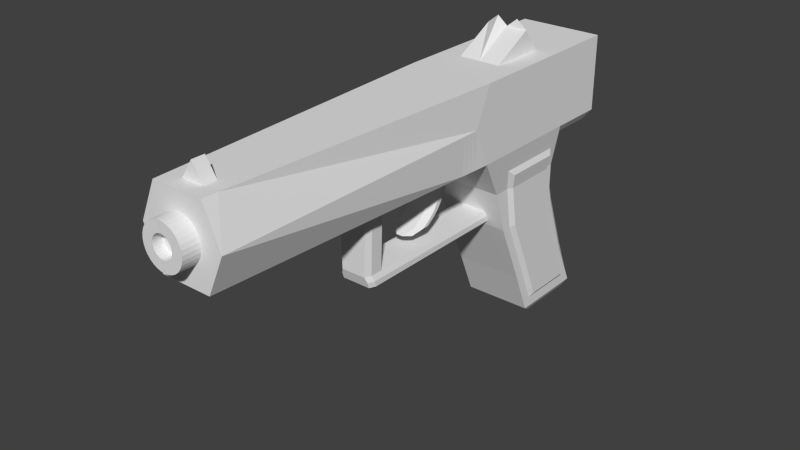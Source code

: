 # Source: Gun.blend  (saved by Blender 2.71.0; exported with 4.5.12 LTS)
import bpy
from mathutils import Matrix  # noqa: F401  (used for matrix-valued properties, if any)

bpy.ops.wm.read_factory_settings(use_empty=True)
scene = bpy.context.scene
scene.name = 'Scene'

# ---- collections
col_collection_1 = bpy.data.collections.new('Collection 1'); scene.collection.children.link(col_collection_1)

# ---- world
world_world = bpy.data.worlds.new('World'); scene.world = world_world
world_world.color = (0.05088, 0.05088, 0.05088)
world_world.use_sun_shadow = False
world_world.sun_shadow_jitter_overblur = 0.0
world_world.cycles.sampling_method = 'MANUAL'
world_world.cycles.sample_map_resolution = 256

# ---- meshes
me_cube_001 = bpy.data.meshes.new('Cube.001')
me_cube_001.from_pydata([(0.0, -1.0, 2.813), (0.25, 1.0, 3.553), (0.8177, 0.0, -1.0), (1.0, -1.0, 2.813), (1.0, 1.0, 2.813), (1.0, 1.0, 1.0), (1.0, -1.0, 1.0), (0.7289, 2.164, -3.733), (0.7289, 1.342, -3.733), (0.0, -1.0, 1.0), (0.0, 0.0, -1.0), (0.0, -8.337, 2.813), (0.6, -8.337, 2.813), (0.6, -8.337, 1.0), (0.0, -8.337, 1.0), (0.8177, 0.6728, -2.533), (0.0, 0.6728, -2.533), (0.0, 1.844, 2.813), (0.8177, 1.948, -1.0), (1.0, 1.844, 2.813), (1.0, 1.844, 1.0), (0.0, 1.844, 1.0), (0.8767, 2.019, 0.7996), (0.8177, 2.517, -2.533), (0.8767, 3.035, 0.7996), (0.0, 2.138, -3.733), (0.0, 1.342, -3.733), (0.7289, 2.858, -3.733), (0.0, 2.858, -3.733), (-0.0008399, -8.32, 1.899), (-0.0008399, -8.32, 2.399), (0.3527, -8.745, 2.253), (0.4149, -8.745, 2.177), (0.4611, -8.745, 2.091), (0.4896, -8.745, 1.997), (0.4992, -8.745, 1.899), (0.4896, -8.745, 1.802), (0.4611, -8.745, 1.708), (0.4149, -8.745, 1.622), (0.3527, -8.745, 1.546), (0.2769, -8.745, 1.484), (0.1905, -8.745, 1.438), (0.09671, -8.745, 1.409), (-0.0008395, -8.745, 1.399), (-0.0008397, -8.745, 2.399), (-0.0008397, -8.32, 1.399), (0.09671, -8.32, 1.409), (0.1905, -8.32, 1.438), (0.2769, -8.32, 1.484), (0.3527, -8.32, 1.546), (0.4149, -8.32, 1.622), (0.4611, -8.32, 1.708), (0.4896, -8.32, 1.802), (0.4992, -8.32, 1.899), (0.4896, -8.32, 1.997), (0.4611, -8.32, 2.091), (0.4149, -8.32, 2.177), (0.3527, -8.32, 2.253), (0.2769, -8.32, 2.315), (0.1905, -8.32, 2.361), (0.0967, -8.32, 2.39), (0.2769, -8.745, 2.315), (0.1905, -8.745, 2.361), (0.0967, -8.745, 2.39), (1.0, -8.337, 1.907), (1.0, 1.0, 1.907), (1.0, -1.0, 1.907), (0.0, -8.337, 1.907), (0.0, 3.21, 2.813), (1.0, 1.844, 1.907), (0.0, 0.0, 2.813), (0.5, -1.0, 2.813), (1.0, 0.0, 2.813), (0.5, 1.0, 2.813), (0.0, 1.422, 2.813), (1.0, 1.422, 2.813), (0.5, 1.844, 2.813), (0.5, 1.422, 2.813), (0.5, 0.0, 2.813), (0.0, 1.0, 3.353), (0.0, 0.0, 2.813), (0.5, 1.0, 3.353), (0.0, 1.422, 2.813), (0.5, 1.422, 2.813), (0.5, 0.0, 2.813), (0.6193, -7.983, 2.813), (0.6358, -7.68, 2.813), (0.0, -7.681, 2.813), (0.0, -7.983, 2.813), (0.2655, -7.681, 2.813), (0.2656, -7.983, 2.813), (0.0, -7.983, 3.213), (0.0, -7.681, 3.213), (0.2656, -7.983, 2.813), (0.2655, -7.681, 2.813), (0.8177, -0.322, 0.0), (0.0, -0.322, 0.0), (0.8177, 1.844, 0.0), (0.0, 3.035, 0.7996), (0.8177, -0.1268, -0.6062), (0.0, -0.1268, -0.6062), (0.8177, 1.844, -0.6062), (0.0, 2.019, 0.7996), (0.3571, -0.1268, -0.6062), (0.2816, 0.0, -1.0), (0.0, -3.899, -1.0), (0.0, -4.127, -0.6062), (0.295, -4.127, -0.6062), (0.2195, -3.899, -1.0), (0.2816, -3.549, -1.0), (0.3571, -3.676, -0.6062), (0.0, -3.549, -1.0), (0.0, -3.676, -0.6062), (0.0, -4.127, -0.6062), (0.295, -4.127, -0.6062), (0.3571, -3.676, -0.6062), (0.0, -3.676, -0.6062), (0.0, -4.127, 1.023), (0.3429, -4.127, 1.023), (0.405, -3.676, 1.023), (0.0, -3.676, 1.023), (0.0, -1.397, 1.0), (0.9784, -1.397, 1.0), (1.0, -1.397, 1.907), (0.9568, -1.793, 1.0), (1.0, -1.793, 1.907), (0.0, -1.793, 1.0), (0.5, -1.0, 1.0), (0.3, -8.337, 2.813), (0.3, -8.337, 1.0), (0.5, -8.337, 1.907), (0.5, -0.322, 0.0), (0.09945, -1.397, 1.0), (0.2223, -1.793, 1.0), (0.0, -2.275, -0.3198), (0.0, -2.672, -0.3198), (0.0, -2.275, -0.3198), (0.07954, -2.672, -0.3198), (0.0, -2.067, -0.1731), (0.0, -1.857, -0.02649), (0.0, -1.709, 0.1202), (0.0, -1.61, 0.2668), (0.0, -1.532, 0.4134), (0.0, -1.467, 0.5601), (0.0, -1.421, 0.7067), (0.0, -1.397, 0.8534), (0.09945, -2.067, -0.1731), (0.09945, -1.857, -0.02649), (0.09945, -1.709, 0.1202), (0.09945, -1.61, 0.2668), (0.09945, -1.532, 0.4134), (0.09945, -1.467, 0.5601), (0.09945, -1.421, 0.7067), (0.09945, -1.397, 0.8534), (0.2223, -1.793, 0.8534), (0.2223, -1.818, 0.7067), (0.2223, -1.863, 0.5601), (0.2223, -1.929, 0.4134), (0.2223, -2.007, 0.2668), (0.2223, -2.105, 0.1202), (0.2223, -2.253, -0.02649), (0.2223, -2.463, -0.1731), (0.0, -1.793, 0.8534), (0.0, -1.818, 0.7067), (0.0, -1.863, 0.5601), (0.0, -1.929, 0.4134), (0.0, -2.007, 0.2668), (0.0, -2.105, 0.1202), (0.0, -2.253, -0.02649), (0.0, -2.463, -0.1731), (0.964, -1.661, 1.0), (0.9712, -1.529, 1.0), (1.0, -1.661, 1.907), (1.0, -1.529, 1.907), (0.381, -1.529, 1.0), (0.3774, -1.661, 1.0), (0.0, -2.539, -0.3198), (0.0, -2.407, -0.3198), (0.2383, -2.407, -0.3198), (0.2347, -2.539, -0.3198), (0.3774, -1.661, 0.8534), (0.381, -1.529, 0.8534), (0.3774, -1.686, 0.7067), (0.381, -1.553, 0.7067), (0.3774, -1.731, 0.5601), (0.381, -1.599, 0.5601), (0.3774, -1.797, 0.4134), (0.381, -1.664, 0.4134), (0.3774, -1.875, 0.2668), (0.381, -1.743, 0.2668), (0.3774, -1.973, 0.1202), (0.381, -1.841, 0.1202), (0.3774, -2.121, -0.02649), (0.381, -1.989, -0.02649), (0.3774, -2.331, -0.1731), (0.381, -2.199, -0.1731), (0.0, 1.844, 2.813), (1.0, 1.844, 2.813), (1.0, 1.844, 1.0), (0.0, 1.844, 1.0), (1.0, 1.844, 1.907), (0.5, 1.844, 2.813), (1.0, 3.21, 2.813), (1.0, 3.21, 1.0), (0.0, 3.21, 1.0), (1.0, 3.21, 1.907), (0.5, 3.21, 2.813), (0.8177, 3.015, -3.574), (0.8177, 1.108, -3.574), (0.0, 3.015, -3.574), (0.0, 1.108, -3.574), (0.8177, 2.108, -3.574), (0.0, 3.443, 2.51), (0.8049, 3.443, 2.51), (0.8049, 3.443, 1.404), (0.0, 3.443, 1.404), (0.0, 3.443, 1.957), (0.8049, 3.443, 1.957), (0.5, 3.443, 2.51), (0.7121, 2.13, -1.011), (0.8773, 2.036, 0.8013), (0.0, 2.036, 0.8013), (0.0, 2.13, -1.011), (0.7121, 2.646, -2.4), (0.0, 2.646, -2.4), (0.7121, 2.036, -0.1049), (0.0, 2.036, -0.1049), (0.7121, 2.036, -0.6543), (0.0, 2.036, -0.6543), (0.7121, 3.04, -3.344), (0.0, 3.04, -3.344), (0.8177, 2.31, -2.533), (1.0, -0.2538, 1.0), (0.8177, -0.06341, -0.8031), (0.8177, 0.2462, -1.0), (0.8177, 1.689, -1.0), (0.8177, 0.9191, -2.533), (0.8177, 0.8906, -3.054), (0.8177, 0.3364, -1.767), (0.8177, 1.896, -0.8031), (0.8177, 2.232, -1.767), (1.0, 1.637, 1.0), (0.9088, 1.0, 0.5), (0.9088, -0.661, 0.5), (0.9088, 1.844, 0.5), (0.8177, 0.0852, 0.0), (0.8177, 1.637, 0.0), (0.8177, -0.2244, -0.3031), (0.8177, 1.844, -0.3031), (0.8177, 0.1828, -0.6062), (0.8177, 1.637, -0.6062), (0.8177, 2.766, -3.054), (0.8177, 1.354, -3.574), (0.8177, 2.777, -3.574), (0.8177, 0.2145, -0.8031), (0.8177, 1.999, -1.767), (0.8177, 0.5826, -1.767), (0.8177, 1.663, -0.8031), (0.9088, -0.04172, 0.5), (0.9088, 1.637, 0.5), (0.8177, 0.134, -0.3031), (0.8177, 1.637, -0.3031), (0.8177, 1.137, -3.054), (0.8177, 2.543, -3.054), (0.8177, 1.731, -3.574), (0.8177, 1.999, -3.314), (0.8177, 2.442, -3.574), (0.8177, 1.246, -3.314), (0.8177, 2.66, -3.314), (0.8177, 2.33, -3.314), (0.8177, 1.623, -3.314), (0.888, 1.0, -1.0), (0.888, 1.673, -2.533), (0.888, 1.0, 0.0), (0.888, 1.0, -0.6062), (0.888, 2.233, -2.533), (0.888, 1.0, -0.8031), (0.888, 0.3769, -1.0), (0.888, 1.612, -1.0), (0.888, 1.05, -2.533), (0.888, 1.336, -1.767), (0.888, 1.891, -3.054), (0.9599, 1.0, 0.3556), (0.888, 0.2159, 0.0), (0.888, 1.56, 0.0), (0.888, 1.0, -0.3031), (0.888, 0.3135, -0.6062), (0.888, 1.56, -0.6062), (0.888, 0.3452, -0.8031), (0.888, 1.922, -1.767), (0.888, 0.7133, -1.767), (0.888, 1.586, -0.8031), (0.9599, 0.143, 0.3556), (0.9599, 1.56, 0.3556), (0.888, 0.2647, -0.3031), (0.888, 1.56, -0.3031), (0.888, 1.267, -3.054), (0.888, 2.466, -3.054), (0.888, 1.999, -3.211), (0.888, 1.347, -3.211), (0.888, 1.514, -3.054), (0.888, 2.544, -3.211), (0.888, 2.217, -3.054), (0.888, 2.33, -3.211), (0.888, 1.623, -3.211), (0.405, -0.08455, -0.7375), (0.405, -0.04227, -0.8687), (0.0, -4.085, -0.7375), (0.0, -4.042, -0.8687), (0.3429, -4.085, -0.7375), (0.3429, -4.042, -0.8687), (0.405, -3.634, -0.7375), (0.405, -3.592, -0.8687), (0.2816, -3.666, -1.0), (0.2816, -3.782, -1.0), (0.3571, -3.826, -0.6062), (0.3571, -3.977, -0.6062), (0.0, -3.666, -1.0), (0.0, -3.782, -1.0), (0.3571, -3.826, -0.6062), (0.3571, -3.977, -0.6062), (0.405, -3.826, 1.023), (0.405, -3.977, 1.023), (0.0, -3.826, 1.023), (0.0, -3.977, 1.023), (0.405, -3.742, -0.8687), (0.405, -3.892, -0.8687), (0.405, -3.784, -0.7375), (0.405, -3.934, -0.7375), (0.4944, -8.745, 1.851), (0.2444, -8.745, 1.851), (0.1436, -8.745, 2.376), (0.4753, -8.745, 1.755), (0.09483, -8.745, 2.13), (0.2301, -8.745, 1.804), (0.2337, -8.745, 2.338), (0.438, -8.745, 1.665), (0.1381, -8.745, 2.107), (0.207, -8.745, 1.761), (0.3148, -8.745, 2.284), (0.3838, -8.745, 1.584), (0.1759, -8.745, 2.076), (0.1759, -8.745, 1.723), (0.3838, -8.745, 2.215), (0.3148, -8.745, 1.515), (0.207, -8.745, 2.038), (0.1381, -8.745, 1.692), (0.438, -8.745, 2.134), (0.2337, -8.745, 1.461), (0.2301, -8.745, 1.995), (0.09483, -8.745, 1.669), (0.4753, -8.745, 2.044), (0.1436, -8.745, 1.423), (0.2444, -8.745, 1.948), (0.04793, -8.745, 1.654), (0.4944, -8.745, 1.948), (0.04793, -8.745, 1.404), (0.2492, -8.745, 1.899), (-0.0008396, -8.745, 1.649), (-0.0008397, -8.745, 2.149), (0.04793, -8.745, 2.145), (0.04793, -8.745, 2.395), (-0.0008397, -8.517, 1.899), (0.2444, -8.517, 1.851), (0.09483, -8.517, 2.13), (0.2301, -8.517, 1.804), (0.1381, -8.517, 2.107), (0.207, -8.517, 1.761), (0.1759, -8.517, 2.076), (0.1759, -8.517, 1.723), (0.207, -8.517, 2.038), (0.1381, -8.517, 1.692), (0.2301, -8.517, 1.995), (0.09483, -8.517, 1.669), (0.2444, -8.517, 1.948), (0.04793, -8.517, 1.654), (0.2492, -8.517, 1.899), (-0.0008396, -8.517, 1.649), (-0.0008397, -8.517, 2.149), (0.04793, -8.517, 2.145)], [], [(86, 94, 93, 85), (77, 75, 19, 76), (254, 233, 2, 234), (130, 64, 12, 128), (208, 210, 26, 8), (255, 231, 23, 240), (66, 65, 4, 72, 3), (328, 316, 107, 309), (70, 78, 84, 80), (133, 124, 13, 129), (66, 3, 86, 85, 12, 64, 125, 172, 173, 123), (209, 207, 27, 28), (2, 104, 10, 16, 15, 238), (256, 238, 15, 236), (18, 240, 23, 223, 219), (20, 244, 97, 225, 220), (69, 20, 198, 200), (257, 235, 18, 239), (65, 5, 241, 20, 69), (7, 25, 28, 27), (26, 25, 7, 8), (211, 264, 252, 208, 8, 7), (207, 253, 266, 211, 7, 27), (346, 342, 369, 371), (333, 360, 379, 364), (334, 330, 363, 365), (353, 349, 372, 374), (341, 337, 366, 368), (354, 350, 373, 375), (342, 338, 367, 369), (360, 359, 378, 379), (330, 357, 376, 363), (349, 345, 370, 372), (350, 346, 371, 373), (337, 333, 364, 366), (338, 334, 365, 367), (357, 353, 374, 376), (29, 46, 45), (29, 47, 46), (29, 48, 47), (29, 49, 48), (29, 50, 49), (29, 51, 50), (29, 52, 51), (29, 53, 52), (29, 54, 53), (29, 55, 54), (29, 56, 55), (29, 57, 56), (29, 58, 57), (29, 59, 58), (29, 60, 59), (29, 30, 60), (54, 55, 33, 351, 34), (53, 54, 34, 355, 35), (52, 53, 35, 329, 36), (51, 52, 36, 332, 37), (50, 51, 37, 336, 38), (60, 30, 44, 361, 63), (49, 50, 38, 340, 39), (59, 60, 63, 331, 62), (48, 49, 39, 344, 40), (47, 48, 40, 348, 41), (58, 59, 62, 335, 61), (46, 47, 41, 352, 42), (57, 58, 61, 339, 31), (45, 46, 42, 356, 43), (56, 57, 31, 343, 32), (55, 56, 32, 347, 33), (129, 13, 64, 130), (6, 232, 5, 65, 66), (124, 125, 64, 13), (17, 76, 201, 196), (4, 65, 69, 19, 75), (74, 77, 76, 17), (78, 73, 81, 84), (73, 4, 75, 77), (71, 78, 70, 0), (3, 72, 78, 71), (72, 4, 73, 78), (84, 81, 1, 79, 80), (79, 1, 81, 83, 82), (77, 74, 82, 83), (73, 77, 83, 81), (3, 71, 0, 87, 94, 86), (93, 94, 89, 90), (85, 93, 88, 11, 128, 12), (89, 92, 91, 90), (88, 93, 90, 91), (94, 87, 92, 89), (258, 243, 95, 245), (127, 9, 96, 131), (97, 248, 101, 227, 225), (259, 246, 97, 244), (260, 247, 99, 249), (95, 131, 96, 100, 103, 99, 247), (23, 251, 207, 229, 223), (261, 250, 101, 248), (99, 103, 305, 306, 104, 2, 233), (310, 308, 105, 108), (318, 314, 108, 105), (110, 112, 116, 115), (305, 103, 110, 311), (10, 104, 109, 111), (103, 100, 112, 110), (115, 116, 120, 119), (315, 110, 115, 319), (106, 107, 114, 113), (322, 324, 117, 118), (319, 115, 119, 321), (113, 114, 118, 117), (127, 6, 122, 132), (6, 66, 123, 122), (175, 170, 124, 133), (170, 172, 125, 124), (67, 130, 128, 11), (126, 133, 129, 14), (14, 129, 130, 67), (6, 127, 131, 95, 243), (9, 127, 132, 121), (194, 161, 137, 179), (176, 179, 137, 135), (161, 169, 135, 137), (138, 146, 136, 134), (175, 133, 154, 180), (180, 154, 155, 182), (182, 155, 156, 184), (184, 156, 157, 186), (186, 157, 158, 188), (188, 158, 159, 190), (190, 159, 160, 192), (192, 160, 161, 194), (133, 126, 162, 154), (154, 162, 163, 155), (155, 163, 164, 156), (156, 164, 165, 157), (157, 165, 166, 158), (158, 166, 167, 159), (159, 167, 168, 160), (160, 168, 169, 161), (121, 132, 153, 145), (145, 153, 152, 144), (144, 152, 151, 143), (143, 151, 150, 142), (142, 150, 149, 141), (141, 149, 148, 140), (140, 148, 147, 139), (139, 147, 146, 138), (132, 122, 171, 174), (174, 171, 170, 175), (122, 123, 173, 171), (171, 173, 172, 170), (146, 195, 178, 136), (195, 194, 179, 178), (134, 136, 178, 177), (177, 178, 179, 176), (132, 174, 181, 153), (174, 175, 180, 181), (153, 181, 183, 152), (181, 180, 182, 183), (152, 183, 185, 151), (183, 182, 184, 185), (151, 185, 187, 150), (185, 184, 186, 187), (150, 187, 189, 149), (187, 186, 188, 189), (149, 189, 191, 148), (189, 188, 190, 191), (148, 191, 193, 147), (191, 190, 192, 193), (147, 193, 195, 146), (193, 192, 194, 195), (200, 198, 203, 205), (196, 201, 206, 68), (76, 19, 197, 201), (20, 21, 199, 198), (19, 69, 200, 197), (205, 203, 214, 217), (68, 206, 218, 212), (201, 197, 202, 206), (203, 198, 22, 24), (197, 200, 205, 202), (15, 16, 210, 208, 237), (207, 209, 230, 229), (262, 237, 208, 252, 267), (269, 265, 211, 266), (217, 216, 212, 218, 213), (214, 215, 216, 217), (206, 202, 213, 218), (203, 204, 215, 214), (202, 205, 217, 213), (228, 227, 219, 222), (222, 219, 223, 224), (221, 220, 225, 226), (226, 225, 227, 228), (224, 223, 229, 230), (101, 239, 18, 219, 227), (21, 20, 220, 221), (22, 102, 98, 24), (204, 203, 24, 98), (198, 199, 102, 22), (259, 242, 282, 293), (262, 267, 299, 296), (249, 99, 233, 254), (235, 255, 240, 18), (267, 270, 304, 299), (246, 259, 293, 284), (249, 254, 288, 286), (268, 263, 297, 301), (234, 2, 238, 256), (250, 257, 239, 101), (245, 260, 294, 283), (257, 250, 287, 291), (258, 245, 283, 292), (5, 232, 258, 242), (232, 6, 243, 258), (241, 259, 244, 20), (5, 242, 259, 241), (269, 268, 301, 303), (242, 258, 292, 282), (231, 255, 289, 275), (245, 95, 247, 260), (246, 261, 248, 97), (250, 261, 295, 287), (234, 256, 290, 277), (270, 267, 252, 264), (270, 265, 298, 304), (236, 15, 237, 262), (251, 263, 268, 253, 207), (23, 231, 263, 251), (254, 234, 277, 288), (268, 269, 266, 253), (236, 262, 296, 279), (260, 249, 286, 294), (265, 270, 264, 211), (235, 257, 291, 278), (263, 231, 275, 297), (276, 288, 277, 271), (274, 286, 288, 276), (271, 280, 289, 278), (280, 272, 275, 289), (280, 290, 279, 272), (271, 277, 290, 280), (274, 276, 291, 287), (276, 271, 278, 291), (282, 292, 283, 273), (282, 273, 284, 293), (285, 294, 286, 274), (273, 283, 294, 285), (273, 285, 295, 284), (285, 274, 287, 295), (272, 279, 296, 300, 281), (275, 272, 281, 302, 297), (297, 302, 303, 301), (302, 281, 298, 303), (281, 300, 304, 298), (300, 296, 299, 304), (256, 236, 279, 290), (261, 246, 284, 295), (265, 269, 303, 298), (255, 235, 278, 289), (314, 326, 310, 108), (326, 328, 309, 310), (107, 106, 307, 309), (309, 307, 308, 310), (104, 306, 312, 109), (306, 305, 311, 312), (311, 110, 315, 327), (327, 315, 316, 328), (111, 109, 313, 317), (317, 313, 314, 318), (107, 316, 320, 114), (316, 315, 319, 320), (119, 120, 323, 321), (321, 323, 324, 322), (114, 320, 322, 118), (320, 319, 321, 322), (109, 312, 325, 313), (313, 325, 326, 314), (312, 311, 327, 325), (325, 327, 328, 326), (359, 361, 44), (359, 360, 361), (360, 63, 361), (360, 331, 63), (360, 333, 331), (333, 62, 331), (333, 335, 62), (333, 337, 335), (337, 61, 335), (337, 339, 61), (337, 341, 339), (341, 31, 339), (341, 343, 31), (341, 345, 343), (345, 32, 343), (345, 347, 32), (345, 349, 347), (349, 33, 347), (349, 351, 33), (349, 353, 351), (353, 34, 351), (353, 355, 34), (353, 357, 355), (357, 35, 355), (357, 329, 35), (357, 330, 329), (330, 36, 329), (330, 332, 36), (330, 334, 332), (334, 37, 332), (334, 336, 37), (334, 338, 336), (338, 38, 336), (338, 340, 38), (338, 342, 340), (342, 39, 340), (342, 344, 39), (342, 346, 344), (346, 40, 344), (346, 348, 40), (346, 350, 348), (350, 41, 348), (350, 352, 41), (350, 354, 352), (354, 42, 352), (354, 356, 42), (354, 358, 356), (358, 43, 356), (362, 379, 378), (362, 364, 379), (362, 366, 364), (362, 368, 366), (362, 370, 368), (362, 372, 370), (362, 374, 372), (362, 376, 374), (362, 363, 376), (362, 365, 363), (362, 367, 365), (362, 369, 367), (362, 371, 369), (362, 373, 371), (362, 375, 373), (362, 377, 375), (358, 354, 375, 377), (345, 341, 368, 370)])
me_cube_001.use_remesh_preserve_volume = False
me_cube_001.use_remesh_preserve_attributes = False
me_cube_001.use_mirror_vertex_groups = False
me_cube_001.update()

# ---- objects
ob_cube = bpy.data.objects.new('Cube', me_cube_001)

# ---- transforms, parenting, visibility, modifiers, constraints
ob_cube.location = (0.0, 0.0, 0.6466)
ob_cube.scale = (0.5, 0.5, 0.5)
ob_cube.lineart.crease_threshold = 0.0
_m = ob_cube.modifiers.new('Mirror', 'MIRROR')
_m.use_clip = True

# ---- collection membership
col_collection_1.objects.link(ob_cube)

# ---- scene / render settings (as saved in the file)
scene.frame_start = 1; scene.frame_end = 250; scene.frame_set(1)
scene.render.engine = 'BLENDER_EEVEE_NEXT'
scene.render.resolution_percentage = 50
scene.render.dither_intensity = 0.0
scene.cycles.use_denoising = False
scene.cycles.samples = 10
scene.cycles.sampling_pattern = 'TABULATED_SOBOL'
scene.cycles.light_sampling_threshold = 0.0
scene.cycles.use_adaptive_sampling = False
scene.cycles.use_light_tree = False
scene.cycles.blur_glossy = 0.0
scene.cycles.volume_bounces = 1
scene.cycles.pixel_filter_type = 'GAUSSIAN'
scene.cycles.sample_clamp_indirect = 0.0
scene.view_settings.view_transform = 'Standard'
bpy.context.view_layer.update()

# ---- added for rendering (the .blend has no active camera and no usable light): camera, sun
cam_auto = bpy.data.cameras.new('AutoCamera')
cam_auto.lens = 50.0
cam_auto.sensor_width = 36.0
cam_auto.clip_end = 1000.0
ob_auto_camera = bpy.data.objects.new('AutoCamera', cam_auto)
scene.collection.objects.link(ob_auto_camera)
ob_auto_camera.location = (6.63399, -9.28629, 5.90892)
ob_auto_camera.rotation_euler = (1.09748, -7.21219e-08, 0.694738)
scene.camera = ob_auto_camera
light_auto_sun = bpy.data.lights.new('AutoSun', 'SUN')
light_auto_sun.energy = 3.0
light_auto_sun.angle = 0.0523599
ob_auto_sun = bpy.data.objects.new('AutoSun', light_auto_sun)
scene.collection.objects.link(ob_auto_sun)
ob_auto_sun.rotation_euler = (0.872665, 0.174533, 0.523599)
bpy.context.view_layer.update()
